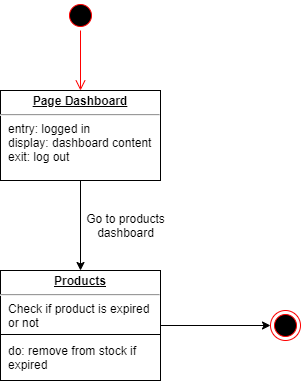

The diagram above was exported from draw.io. Its source (the exported page's mxGraphModel, read from the mxfile embedded in the PNG):
<mxGraphModel dx="868" dy="488" grid="1" gridSize="10" guides="1" tooltips="1" connect="1" arrows="1" fold="1" page="1" pageScale="1" pageWidth="850" pageHeight="1100" math="0" shadow="0">
  <root>
    <mxCell id="0" />
    <mxCell id="1" parent="0" />
    <mxCell id="hhc47Wjd6kMg_5tf9iTa-1" value="" style="ellipse;html=1;shape=startState;fillColor=#000000;strokeColor=#ff0000;" vertex="1" parent="1">
      <mxGeometry x="395" y="40" width="30" height="30" as="geometry" />
    </mxCell>
    <mxCell id="hhc47Wjd6kMg_5tf9iTa-2" value="" style="edgeStyle=orthogonalEdgeStyle;html=1;verticalAlign=bottom;endArrow=open;endSize=8;strokeColor=#ff0000;" edge="1" source="hhc47Wjd6kMg_5tf9iTa-1" parent="1">
      <mxGeometry relative="1" as="geometry">
        <mxPoint x="410" y="130" as="targetPoint" />
      </mxGeometry>
    </mxCell>
    <mxCell id="hhc47Wjd6kMg_5tf9iTa-5" style="edgeStyle=orthogonalEdgeStyle;rounded=0;orthogonalLoop=1;jettySize=auto;html=1;exitX=0.5;exitY=1;exitDx=0;exitDy=0;entryX=0.5;entryY=0;entryDx=0;entryDy=0;" edge="1" parent="1" source="hhc47Wjd6kMg_5tf9iTa-3" target="hhc47Wjd6kMg_5tf9iTa-4">
      <mxGeometry relative="1" as="geometry" />
    </mxCell>
    <mxCell id="hhc47Wjd6kMg_5tf9iTa-3" value="&lt;p style=&quot;margin: 0px ; margin-top: 4px ; text-align: center ; text-decoration: underline&quot;&gt;&lt;b&gt;Page Dashboard&lt;/b&gt;&lt;/p&gt;&lt;hr&gt;&lt;p style=&quot;margin: 0px ; margin-left: 8px&quot;&gt;entry: logged in&lt;/p&gt;&lt;p style=&quot;margin: 0px ; margin-left: 8px&quot;&gt;display: dashboard content&lt;/p&gt;&lt;p style=&quot;margin: 0px ; margin-left: 8px&quot;&gt;exit: log out&lt;/p&gt;" style="verticalAlign=top;align=left;overflow=fill;fontSize=12;fontFamily=Helvetica;html=1;" vertex="1" parent="1">
      <mxGeometry x="330" y="130" width="160" height="90" as="geometry" />
    </mxCell>
    <mxCell id="hhc47Wjd6kMg_5tf9iTa-9" style="edgeStyle=orthogonalEdgeStyle;rounded=0;orthogonalLoop=1;jettySize=auto;html=1;exitX=1;exitY=0.5;exitDx=0;exitDy=0;entryX=0;entryY=0.5;entryDx=0;entryDy=0;" edge="1" parent="1" source="hhc47Wjd6kMg_5tf9iTa-4" target="hhc47Wjd6kMg_5tf9iTa-8">
      <mxGeometry relative="1" as="geometry" />
    </mxCell>
    <mxCell id="hhc47Wjd6kMg_5tf9iTa-4" value="&lt;p style=&quot;margin: 0px ; margin-top: 4px ; text-align: center ; text-decoration: underline&quot;&gt;&lt;b&gt;Products&lt;/b&gt;&lt;/p&gt;&lt;hr&gt;&lt;p style=&quot;margin: 0px ; margin-left: 8px&quot;&gt;Check if product is expired&amp;nbsp;&lt;/p&gt;&lt;p style=&quot;margin: 0px ; margin-left: 8px&quot;&gt;or not&lt;/p&gt;&lt;p style=&quot;margin: 0px ; margin-left: 8px&quot;&gt;&lt;br&gt;&lt;/p&gt;&lt;p style=&quot;margin: 0px ; margin-left: 8px&quot;&gt;do: remove from stock if&amp;nbsp;&lt;/p&gt;&lt;p style=&quot;margin: 0px ; margin-left: 8px&quot;&gt;expired&lt;/p&gt;" style="verticalAlign=top;align=left;overflow=fill;fontSize=12;fontFamily=Helvetica;html=1;" vertex="1" parent="1">
      <mxGeometry x="330" y="310" width="160" height="110" as="geometry" />
    </mxCell>
    <mxCell id="hhc47Wjd6kMg_5tf9iTa-6" value="Go to products&lt;br&gt;dashboard" style="text;html=1;align=center;verticalAlign=middle;resizable=0;points=[];autosize=1;strokeColor=none;" vertex="1" parent="1">
      <mxGeometry x="410" y="250" width="90" height="30" as="geometry" />
    </mxCell>
    <mxCell id="hhc47Wjd6kMg_5tf9iTa-7" value="" style="line;strokeWidth=1;fillColor=none;align=left;verticalAlign=middle;spacingTop=-1;spacingLeft=3;spacingRight=3;rotatable=0;labelPosition=right;points=[];portConstraint=eastwest;" vertex="1" parent="1">
      <mxGeometry x="330" y="370" width="160" height="8" as="geometry" />
    </mxCell>
    <mxCell id="hhc47Wjd6kMg_5tf9iTa-8" value="" style="ellipse;html=1;shape=endState;fillColor=#000000;strokeColor=#ff0000;" vertex="1" parent="1">
      <mxGeometry x="600" y="350" width="30" height="30" as="geometry" />
    </mxCell>
  </root>
</mxGraphModel>